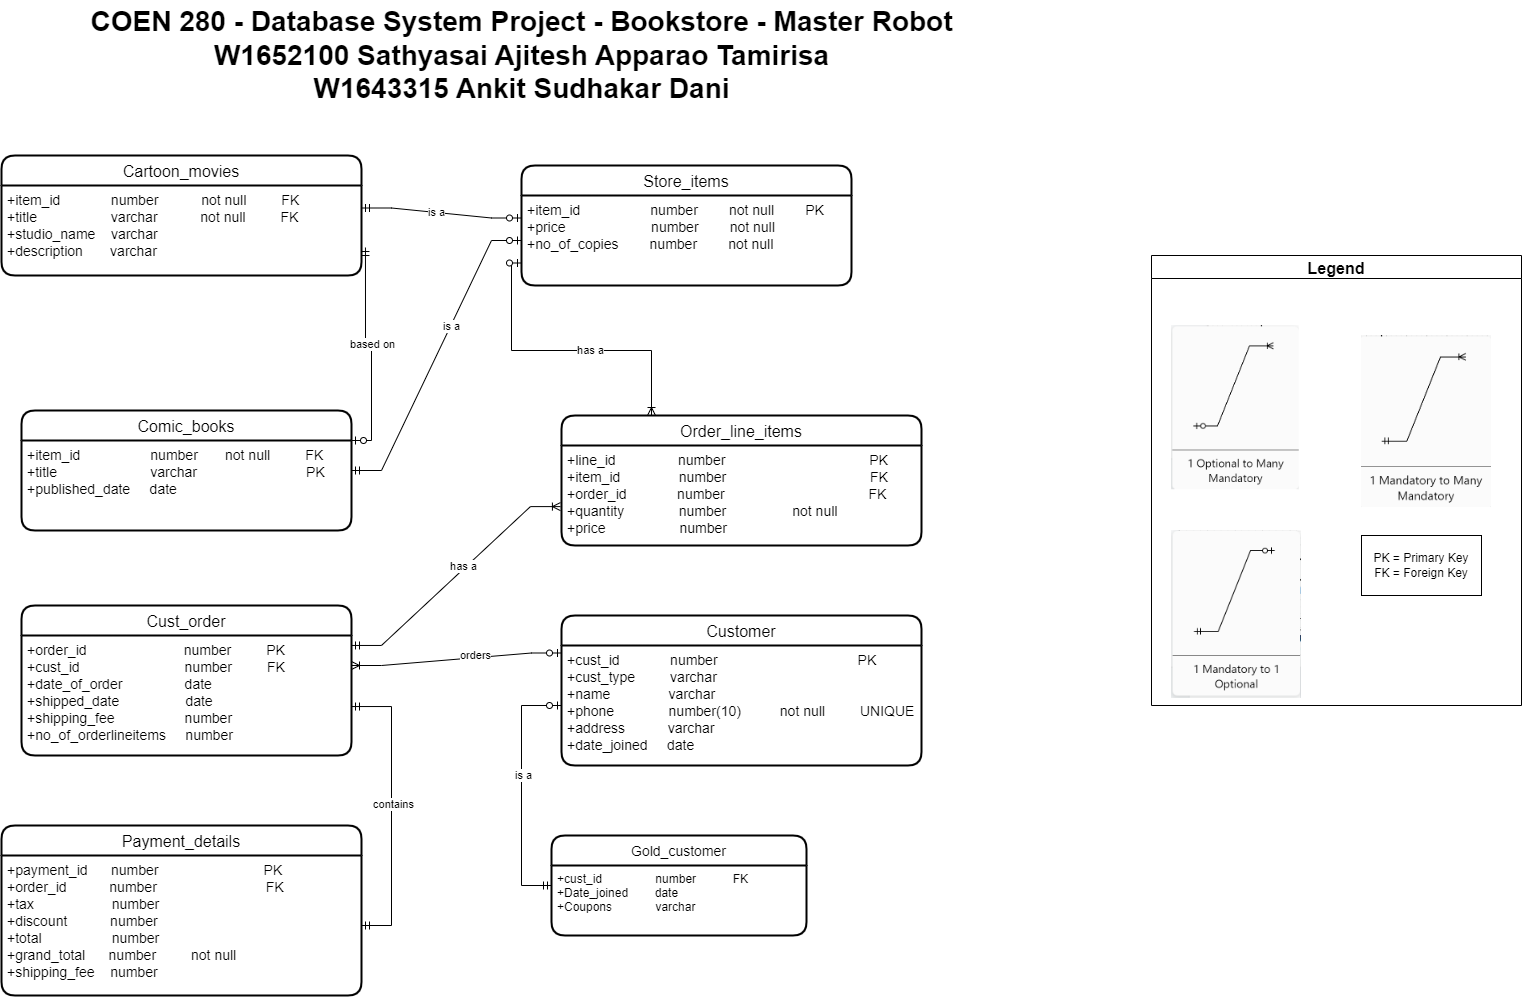

The diagram above was exported from draw.io. Its source (the exported page's mxGraphModel, read from the mxfile embedded in the PNG):
<mxGraphModel dx="1422" dy="754" grid="1" gridSize="10" guides="1" tooltips="1" connect="1" arrows="1" fold="1" page="1" pageScale="1" pageWidth="850" pageHeight="1100" math="0" shadow="0" extFonts="Permanent Marker^https://fonts.googleapis.com/css?family=Permanent+Marker">
  <root>
    <mxCell id="0" />
    <mxCell id="1" parent="0" />
    <mxCell id="6Sd6s9MuerOOE-c4hLeR-27" value="Store_items" style="swimlane;childLayout=stackLayout;horizontal=1;startSize=30;horizontalStack=0;rounded=1;fontSize=16;fontStyle=0;strokeWidth=2;resizeParent=0;resizeLast=1;shadow=0;dashed=0;align=center;" parent="1" vertex="1">
      <mxGeometry x="610" y="180" width="330" height="120" as="geometry" />
    </mxCell>
    <mxCell id="6Sd6s9MuerOOE-c4hLeR-28" value="+item_id                  number        not null        PK&#10;+price                      number        not null&#10;+no_of_copies        number        not null" style="align=left;strokeColor=none;fillColor=none;spacingLeft=4;fontSize=14;verticalAlign=top;resizable=0;rotatable=0;part=1;" parent="6Sd6s9MuerOOE-c4hLeR-27" vertex="1">
      <mxGeometry y="30" width="330" height="90" as="geometry" />
    </mxCell>
    <mxCell id="6Sd6s9MuerOOE-c4hLeR-34" value="Comic_books" style="swimlane;childLayout=stackLayout;horizontal=1;startSize=30;horizontalStack=0;rounded=1;fontSize=16;fontStyle=0;strokeWidth=2;resizeParent=0;resizeLast=1;shadow=0;dashed=0;align=center;" parent="1" vertex="1">
      <mxGeometry x="110" y="425" width="330" height="120" as="geometry" />
    </mxCell>
    <mxCell id="6Sd6s9MuerOOE-c4hLeR-35" value="+item_id                  number       not null         FK&#10;+title                        varchar                            PK&#10;+published_date     date" style="align=left;strokeColor=none;fillColor=none;spacingLeft=4;fontSize=14;verticalAlign=top;resizable=0;rotatable=0;part=1;" parent="6Sd6s9MuerOOE-c4hLeR-34" vertex="1">
      <mxGeometry y="30" width="330" height="90" as="geometry" />
    </mxCell>
    <mxCell id="6Sd6s9MuerOOE-c4hLeR-37" value="Cartoon_movies" style="swimlane;childLayout=stackLayout;horizontal=1;startSize=30;horizontalStack=0;rounded=1;fontSize=16;fontStyle=0;strokeWidth=2;resizeParent=0;resizeLast=1;shadow=0;dashed=0;align=center;" parent="1" vertex="1">
      <mxGeometry x="90" y="170" width="360" height="120" as="geometry" />
    </mxCell>
    <mxCell id="6Sd6s9MuerOOE-c4hLeR-38" value="+item_id             number           not null         FK&#10;+title                   varchar           not null         FK&#10;+studio_name    varchar&#10;+description       varchar" style="align=left;strokeColor=none;fillColor=none;spacingLeft=4;fontSize=14;verticalAlign=top;resizable=0;rotatable=0;part=1;" parent="6Sd6s9MuerOOE-c4hLeR-37" vertex="1">
      <mxGeometry y="30" width="360" height="90" as="geometry" />
    </mxCell>
    <mxCell id="6Sd6s9MuerOOE-c4hLeR-39" value="Order_line_items" style="swimlane;childLayout=stackLayout;horizontal=1;startSize=30;horizontalStack=0;rounded=1;fontSize=16;fontStyle=0;strokeWidth=2;resizeParent=0;resizeLast=1;shadow=0;dashed=0;align=center;" parent="1" vertex="1">
      <mxGeometry x="650" y="430" width="360" height="130" as="geometry" />
    </mxCell>
    <mxCell id="6Sd6s9MuerOOE-c4hLeR-40" value="+line_id                number                                     PK&#10;+item_id               number                                     FK&#10;+order_id             number                                     FK&#10;+quantity              number                 not null&#10;+price                   number" style="align=left;strokeColor=none;fillColor=none;spacingLeft=4;fontSize=14;verticalAlign=top;resizable=0;rotatable=0;part=1;" parent="6Sd6s9MuerOOE-c4hLeR-39" vertex="1">
      <mxGeometry y="30" width="360" height="100" as="geometry" />
    </mxCell>
    <mxCell id="6Sd6s9MuerOOE-c4hLeR-41" value="Cust_order" style="swimlane;childLayout=stackLayout;horizontal=1;startSize=30;horizontalStack=0;rounded=1;fontSize=16;fontStyle=0;strokeWidth=2;resizeParent=0;resizeLast=1;shadow=0;dashed=0;align=center;" parent="1" vertex="1">
      <mxGeometry x="110" y="620" width="330" height="150" as="geometry" />
    </mxCell>
    <mxCell id="6Sd6s9MuerOOE-c4hLeR-42" value="+order_id                          number         PK&#10;+cust_id                            number         FK&#10;+date_of_order                date&#10;+shipped_date                  date&#10;+shipping_fee                  number&#10;+no_of_orderlineitems     number         " style="align=left;strokeColor=none;fillColor=none;spacingLeft=4;fontSize=14;verticalAlign=top;resizable=0;rotatable=0;part=1;" parent="6Sd6s9MuerOOE-c4hLeR-41" vertex="1">
      <mxGeometry y="30" width="330" height="120" as="geometry" />
    </mxCell>
    <mxCell id="6Sd6s9MuerOOE-c4hLeR-43" value="Customer" style="swimlane;childLayout=stackLayout;horizontal=1;startSize=30;horizontalStack=0;rounded=1;fontSize=16;fontStyle=0;strokeWidth=2;resizeParent=0;resizeLast=1;shadow=0;dashed=0;align=center;" parent="1" vertex="1">
      <mxGeometry x="650" y="630" width="360" height="150" as="geometry" />
    </mxCell>
    <mxCell id="6Sd6s9MuerOOE-c4hLeR-44" value="+cust_id             number                                    PK&#10;+cust_type         varchar&#10;+name               varchar&#10;+phone              number(10)          not null         UNIQUE&#10;+address           varchar&#10;+date_joined     date" style="align=left;strokeColor=none;fillColor=none;spacingLeft=4;fontSize=14;verticalAlign=top;resizable=0;rotatable=0;part=1;" parent="6Sd6s9MuerOOE-c4hLeR-43" vertex="1">
      <mxGeometry y="30" width="360" height="120" as="geometry" />
    </mxCell>
    <mxCell id="zjxZO2peGca8De9Xl33h-1" value="" style="edgeStyle=entityRelationEdgeStyle;fontSize=12;html=1;endArrow=ERoneToMany;startArrow=ERmandOne;rounded=0;entryX=-0.003;entryY=0.611;entryDx=0;entryDy=0;exitX=1;exitY=0.083;exitDx=0;exitDy=0;exitPerimeter=0;entryPerimeter=0;" parent="1" source="6Sd6s9MuerOOE-c4hLeR-42" target="6Sd6s9MuerOOE-c4hLeR-40" edge="1">
      <mxGeometry width="100" height="100" relative="1" as="geometry">
        <mxPoint x="440" y="934" as="sourcePoint" />
        <mxPoint x="540" y="834" as="targetPoint" />
      </mxGeometry>
    </mxCell>
    <mxCell id="6PgBDSqIeF6kEW6LWHD1-6" value="has a" style="edgeLabel;html=1;align=center;verticalAlign=middle;resizable=0;points=[];" parent="zjxZO2peGca8De9Xl33h-1" vertex="1" connectable="0">
      <mxGeometry x="0.0935" y="3" relative="1" as="geometry">
        <mxPoint as="offset" />
      </mxGeometry>
    </mxCell>
    <mxCell id="zjxZO2peGca8De9Xl33h-13" value="" style="fontSize=12;html=1;endArrow=ERoneToMany;startArrow=ERzeroToOne;rounded=0;exitX=0;exitY=0.75;exitDx=0;exitDy=0;edgeStyle=orthogonalEdgeStyle;entryX=0.25;entryY=0;entryDx=0;entryDy=0;" parent="1" source="6Sd6s9MuerOOE-c4hLeR-28" target="6Sd6s9MuerOOE-c4hLeR-39" edge="1">
      <mxGeometry width="100" height="100" relative="1" as="geometry">
        <mxPoint x="500" y="220" as="sourcePoint" />
        <mxPoint x="610" y="480" as="targetPoint" />
      </mxGeometry>
    </mxCell>
    <mxCell id="6PgBDSqIeF6kEW6LWHD1-7" value="has a" style="edgeLabel;html=1;align=center;verticalAlign=middle;resizable=0;points=[];" parent="zjxZO2peGca8De9Xl33h-13" vertex="1" connectable="0">
      <mxGeometry x="0.162" y="1" relative="1" as="geometry">
        <mxPoint as="offset" />
      </mxGeometry>
    </mxCell>
    <mxCell id="zjxZO2peGca8De9Xl33h-15" value="" style="edgeStyle=entityRelationEdgeStyle;fontSize=12;html=1;endArrow=ERoneToMany;startArrow=ERzeroToOne;rounded=0;entryX=1;entryY=0.25;entryDx=0;entryDy=0;exitX=0;exitY=0.25;exitDx=0;exitDy=0;" parent="1" source="6Sd6s9MuerOOE-c4hLeR-43" target="6Sd6s9MuerOOE-c4hLeR-42" edge="1">
      <mxGeometry width="100" height="100" relative="1" as="geometry">
        <mxPoint x="530" y="770" as="sourcePoint" />
        <mxPoint x="630" y="670" as="targetPoint" />
      </mxGeometry>
    </mxCell>
    <mxCell id="6PgBDSqIeF6kEW6LWHD1-3" value="orders" style="edgeLabel;html=1;align=center;verticalAlign=middle;resizable=0;points=[];" parent="zjxZO2peGca8De9Xl33h-15" vertex="1" connectable="0">
      <mxGeometry x="-0.1836" y="-3" relative="1" as="geometry">
        <mxPoint as="offset" />
      </mxGeometry>
    </mxCell>
    <mxCell id="zjxZO2peGca8De9Xl33h-17" value="" style="edgeStyle=entityRelationEdgeStyle;fontSize=12;html=1;endArrow=ERzeroToOne;startArrow=ERmandOne;rounded=0;entryX=0;entryY=0.25;entryDx=0;entryDy=0;exitX=1;exitY=0.25;exitDx=0;exitDy=0;" parent="1" source="6Sd6s9MuerOOE-c4hLeR-38" target="6Sd6s9MuerOOE-c4hLeR-28" edge="1">
      <mxGeometry width="100" height="100" relative="1" as="geometry">
        <mxPoint x="590" y="460" as="sourcePoint" />
        <mxPoint x="690" y="360" as="targetPoint" />
      </mxGeometry>
    </mxCell>
    <mxCell id="6PgBDSqIeF6kEW6LWHD1-9" value="is a" style="edgeLabel;html=1;align=center;verticalAlign=middle;resizable=0;points=[];" parent="zjxZO2peGca8De9Xl33h-17" vertex="1" connectable="0">
      <mxGeometry x="-0.0649" relative="1" as="geometry">
        <mxPoint as="offset" />
      </mxGeometry>
    </mxCell>
    <mxCell id="zjxZO2peGca8De9Xl33h-19" value="" style="edgeStyle=entityRelationEdgeStyle;fontSize=12;html=1;endArrow=ERzeroToOne;startArrow=ERmandOne;rounded=0;entryX=0;entryY=0.5;entryDx=0;entryDy=0;" parent="1" source="6Sd6s9MuerOOE-c4hLeR-34" target="6Sd6s9MuerOOE-c4hLeR-28" edge="1">
      <mxGeometry width="100" height="100" relative="1" as="geometry">
        <mxPoint x="589.6400000000003" y="379" as="sourcePoint" />
        <mxPoint x="400" y="370" as="targetPoint" />
      </mxGeometry>
    </mxCell>
    <mxCell id="6PgBDSqIeF6kEW6LWHD1-8" value="is a" style="edgeLabel;html=1;align=center;verticalAlign=middle;resizable=0;points=[];" parent="zjxZO2peGca8De9Xl33h-19" vertex="1" connectable="0">
      <mxGeometry x="0.2039" relative="1" as="geometry">
        <mxPoint as="offset" />
      </mxGeometry>
    </mxCell>
    <mxCell id="zjxZO2peGca8De9Xl33h-28" value="Legend" style="swimlane;fontSize=16;" parent="1" vertex="1">
      <mxGeometry x="1240" y="270" width="370" height="450" as="geometry" />
    </mxCell>
    <mxCell id="zjxZO2peGca8De9Xl33h-20" value="" style="shape=image;verticalLabelPosition=bottom;labelBackgroundColor=default;verticalAlign=top;aspect=fixed;imageAspect=0;image=data:image/png,(base64 omitted: 15048 chars);" parent="zjxZO2peGca8De9Xl33h-28" vertex="1">
      <mxGeometry x="20" y="70" width="127.78" height="164.24" as="geometry" />
    </mxCell>
    <mxCell id="zjxZO2peGca8De9Xl33h-18" value="" style="shape=image;verticalLabelPosition=bottom;labelBackgroundColor=default;verticalAlign=top;aspect=fixed;imageAspect=0;image=data:image/png,(base64 omitted: 14044 chars);" parent="zjxZO2peGca8De9Xl33h-28" vertex="1">
      <mxGeometry x="20" y="275" width="130" height="167.95" as="geometry" />
    </mxCell>
    <mxCell id="zjxZO2peGca8De9Xl33h-21" value="" style="shape=image;verticalLabelPosition=bottom;labelBackgroundColor=default;verticalAlign=top;aspect=fixed;imageAspect=0;image=data:image/png,(base64 omitted: 14312 chars);" parent="zjxZO2peGca8De9Xl33h-28" vertex="1">
      <mxGeometry x="210" y="80" width="130" height="172.07" as="geometry" />
    </mxCell>
    <mxCell id="QzvymeLYnaofqZimAGGy-1" value="PK = Primary Key&lt;br&gt;FK = Foreign Key" style="whiteSpace=wrap;html=1;" parent="zjxZO2peGca8De9Xl33h-28" vertex="1">
      <mxGeometry x="210" y="280" width="120" height="60" as="geometry" />
    </mxCell>
    <mxCell id="zjxZO2peGca8De9Xl33h-29" value="&lt;b&gt;&lt;font style=&quot;font-size: 28px;&quot;&gt;COEN 280 - Database System Project - Bookstore - Master Robot&lt;br&gt;W1652100 Sathyasai Ajitesh Apparao Tamirisa&lt;br&gt;W1643315 Ankit Sudhakar Dani&lt;br&gt;&lt;/font&gt;&lt;/b&gt;" style="text;html=1;align=center;verticalAlign=middle;resizable=0;points=[];autosize=1;strokeColor=none;fillColor=none;fontSize=16;" parent="1" vertex="1">
      <mxGeometry x="165" y="15" width="890" height="110" as="geometry" />
    </mxCell>
    <mxCell id="v4qdt9FGQdldBAAndJFB-1" value="Gold_customer" style="swimlane;childLayout=stackLayout;horizontal=1;startSize=30;horizontalStack=0;rounded=1;fontSize=14;fontStyle=0;strokeWidth=2;resizeParent=0;resizeLast=1;shadow=0;dashed=0;align=center;" parent="1" vertex="1">
      <mxGeometry x="640" y="850" width="255" height="100" as="geometry" />
    </mxCell>
    <mxCell id="v4qdt9FGQdldBAAndJFB-2" value="+cust_id                number           FK&#10;+Date_joined        date        &#10;+Coupons             varchar" style="align=left;strokeColor=none;fillColor=none;spacingLeft=4;fontSize=12;verticalAlign=top;resizable=0;rotatable=0;part=1;" parent="v4qdt9FGQdldBAAndJFB-1" vertex="1">
      <mxGeometry y="30" width="255" height="70" as="geometry" />
    </mxCell>
    <mxCell id="QzvymeLYnaofqZimAGGy-3" value="" style="edgeStyle=orthogonalEdgeStyle;fontSize=12;html=1;endArrow=ERzeroToOne;startArrow=ERmandOne;rounded=0;entryX=0;entryY=0.5;entryDx=0;entryDy=0;exitX=0;exitY=0.5;exitDx=0;exitDy=0;" parent="1" source="v4qdt9FGQdldBAAndJFB-1" target="6Sd6s9MuerOOE-c4hLeR-44" edge="1">
      <mxGeometry width="100" height="100" relative="1" as="geometry">
        <mxPoint x="580" y="910" as="sourcePoint" />
        <mxPoint x="870" y="890" as="targetPoint" />
        <Array as="points">
          <mxPoint x="610" y="900" />
          <mxPoint x="610" y="720" />
        </Array>
      </mxGeometry>
    </mxCell>
    <mxCell id="6PgBDSqIeF6kEW6LWHD1-2" value="is a" style="edgeLabel;html=1;align=center;verticalAlign=middle;resizable=0;points=[];" parent="QzvymeLYnaofqZimAGGy-3" vertex="1" connectable="0">
      <mxGeometry x="0.128" y="-1" relative="1" as="geometry">
        <mxPoint as="offset" />
      </mxGeometry>
    </mxCell>
    <mxCell id="z6D400JuJnWgdCE0ehWA-1" value="Payment_details" style="swimlane;childLayout=stackLayout;horizontal=1;startSize=30;horizontalStack=0;rounded=1;fontSize=16;fontStyle=0;strokeWidth=2;resizeParent=0;resizeLast=1;shadow=0;dashed=0;align=center;" parent="1" vertex="1">
      <mxGeometry x="90" y="840" width="360" height="170" as="geometry" />
    </mxCell>
    <mxCell id="z6D400JuJnWgdCE0ehWA-2" value="+payment_id      number                           PK&#10;+order_id           number                            FK&#10;+tax                    number&#10;+discount           number&#10;+total                  number&#10;+grand_total      number         not null        &#10;+shipping_fee    number" style="align=left;strokeColor=none;fillColor=none;spacingLeft=4;fontSize=14;verticalAlign=top;resizable=0;rotatable=0;part=1;" parent="z6D400JuJnWgdCE0ehWA-1" vertex="1">
      <mxGeometry y="30" width="360" height="140" as="geometry" />
    </mxCell>
    <mxCell id="bHaMNBsEmExY9vkfOAuU-2" value="" style="edgeStyle=entityRelationEdgeStyle;fontSize=12;html=1;endArrow=ERmandOne;startArrow=ERmandOne;rounded=0;entryX=1;entryY=0.592;entryDx=0;entryDy=0;entryPerimeter=0;endFill=0;" parent="1" source="z6D400JuJnWgdCE0ehWA-2" target="6Sd6s9MuerOOE-c4hLeR-42" edge="1">
      <mxGeometry width="100" height="100" relative="1" as="geometry">
        <mxPoint x="530" y="947.5" as="sourcePoint" />
        <mxPoint x="530" y="750" as="targetPoint" />
      </mxGeometry>
    </mxCell>
    <mxCell id="6PgBDSqIeF6kEW6LWHD1-1" value="contains" style="edgeLabel;html=1;align=center;verticalAlign=middle;resizable=0;points=[];" parent="bHaMNBsEmExY9vkfOAuU-2" vertex="1" connectable="0">
      <mxGeometry x="0.0539" y="-1" relative="1" as="geometry">
        <mxPoint as="offset" />
      </mxGeometry>
    </mxCell>
    <mxCell id="6r5UhD6S0fBAXoB2UwP0-1" value="" style="fontSize=12;html=1;endArrow=ERzeroToOne;startArrow=ERmandOne;rounded=0;entryX=1;entryY=0.25;entryDx=0;entryDy=0;exitX=1.011;exitY=0.689;exitDx=0;exitDy=0;exitPerimeter=0;edgeStyle=orthogonalEdgeStyle;" parent="1" source="6Sd6s9MuerOOE-c4hLeR-38" target="6Sd6s9MuerOOE-c4hLeR-34" edge="1">
      <mxGeometry width="100" height="100" relative="1" as="geometry">
        <mxPoint x="370" y="340" as="sourcePoint" />
        <mxPoint x="100" y="480" as="targetPoint" />
      </mxGeometry>
    </mxCell>
    <mxCell id="6r5UhD6S0fBAXoB2UwP0-2" value="based on" style="edgeLabel;html=1;align=center;verticalAlign=middle;resizable=0;points=[];" parent="6r5UhD6S0fBAXoB2UwP0-1" vertex="1" connectable="0">
      <mxGeometry x="-0.0649" relative="1" as="geometry">
        <mxPoint as="offset" />
      </mxGeometry>
    </mxCell>
  </root>
</mxGraphModel>